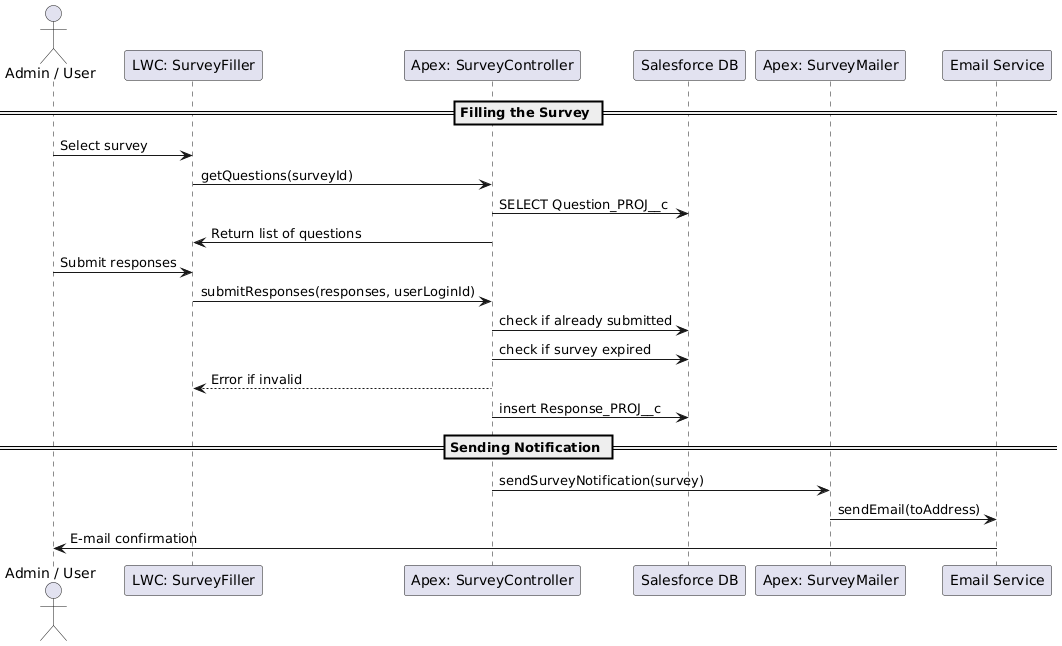

The diagram above was rendered by PlantUML. Its source (embedded in the PNG):
@startuml
actor "Admin / User" as Actor
participant "LWC: SurveyFiller" as UI
participant "Apex: SurveyController" as Apex
participant "Salesforce DB" as DB
participant "Apex: SurveyMailer" as Mailer
participant "Email Service" as Email

== Filling the Survey ==

Actor -> UI : Select survey
UI -> Apex : getQuestions(surveyId)
Apex -> DB : SELECT Question_PROJ__c
Apex -> UI : Return list of questions

Actor -> UI : Submit responses
UI -> Apex : submitResponses(responses, userLoginId)
Apex -> DB : check if already submitted
Apex -> DB : check if survey expired
Apex --> UI : Error if invalid
Apex -> DB : insert Response_PROJ__c

== Sending Notification ==

Apex -> Mailer : sendSurveyNotification(survey)
Mailer -> Email : sendEmail(toAddress)
Email -> Actor : E-mail confirmation
@enduml